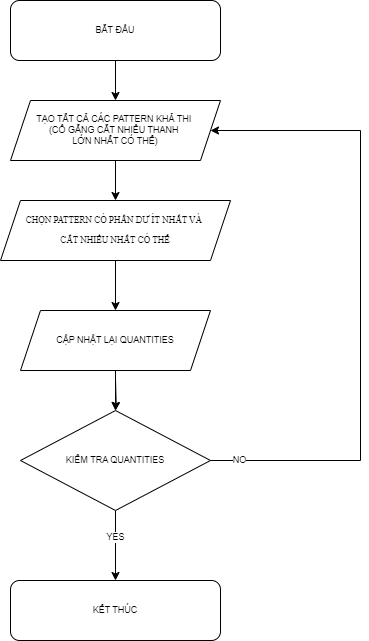

The diagram above was exported from draw.io. Its source (the exported page's mxGraphModel, read from the mxfile embedded in the PNG):
<mxGraphModel dx="1241" dy="892" grid="0" gridSize="10" guides="1" tooltips="1" connect="1" arrows="1" fold="1" page="1" pageScale="1" pageWidth="827" pageHeight="1169" math="0" shadow="0">
  <root>
    <mxCell id="0" />
    <mxCell id="1" parent="0" />
    <mxCell id="EJZ3KgtFLcLelH40Mcw0-1" value="" style="edgeStyle=orthogonalEdgeStyle;rounded=0;orthogonalLoop=1;jettySize=auto;html=1;fontSize=9;" edge="1" parent="1" source="EJZ3KgtFLcLelH40Mcw0-2" target="EJZ3KgtFLcLelH40Mcw0-11">
      <mxGeometry relative="1" as="geometry" />
    </mxCell>
    <mxCell id="EJZ3KgtFLcLelH40Mcw0-2" value="TẠO TẤT CẢ CÁC PATTERN KHẢ&amp;nbsp;&lt;span style=&quot;background-color: initial;&quot;&gt;THI&amp;nbsp;&lt;/span&gt;&lt;div&gt;&lt;div style=&quot;font-size: 9px;&quot;&gt;(CỐ GẮNG CẮT NHIỀU THANH&amp;nbsp;&lt;/div&gt;&lt;div style=&quot;font-size: 9px;&quot;&gt;LỚN NHẤT CÓ THỂ)&lt;/div&gt;&lt;/div&gt;" style="shape=parallelogram;perimeter=parallelogramPerimeter;whiteSpace=wrap;html=1;fixedSize=1;fontSize=9;" vertex="1" parent="1">
      <mxGeometry x="1142" y="243" width="210" height="60" as="geometry" />
    </mxCell>
    <mxCell id="EJZ3KgtFLcLelH40Mcw0-3" value="" style="edgeStyle=orthogonalEdgeStyle;rounded=0;orthogonalLoop=1;jettySize=auto;html=1;fontSize=9;" edge="1" parent="1" source="EJZ3KgtFLcLelH40Mcw0-4" target="EJZ3KgtFLcLelH40Mcw0-2">
      <mxGeometry relative="1" as="geometry" />
    </mxCell>
    <mxCell id="EJZ3KgtFLcLelH40Mcw0-4" value="BẮT ĐẦU" style="rounded=1;whiteSpace=wrap;html=1;fontSize=9;" vertex="1" parent="1">
      <mxGeometry x="1142" y="143" width="210" height="60" as="geometry" />
    </mxCell>
    <mxCell id="EJZ3KgtFLcLelH40Mcw0-5" style="edgeStyle=orthogonalEdgeStyle;rounded=0;orthogonalLoop=1;jettySize=auto;html=1;entryX=1;entryY=0.5;entryDx=0;entryDy=0;" edge="1" parent="1" source="EJZ3KgtFLcLelH40Mcw0-9" target="EJZ3KgtFLcLelH40Mcw0-2">
      <mxGeometry relative="1" as="geometry">
        <mxPoint x="1513" y="23" as="targetPoint" />
        <Array as="points">
          <mxPoint x="1492" y="603" />
          <mxPoint x="1492" y="273" />
        </Array>
      </mxGeometry>
    </mxCell>
    <mxCell id="EJZ3KgtFLcLelH40Mcw0-6" value="NO" style="edgeLabel;html=1;align=center;verticalAlign=middle;resizable=0;points=[];fontSize=9;" vertex="1" connectable="0" parent="EJZ3KgtFLcLelH40Mcw0-5">
      <mxGeometry x="-0.913" y="1" relative="1" as="geometry">
        <mxPoint as="offset" />
      </mxGeometry>
    </mxCell>
    <mxCell id="EJZ3KgtFLcLelH40Mcw0-7" value="" style="edgeStyle=orthogonalEdgeStyle;rounded=0;orthogonalLoop=1;jettySize=auto;html=1;fontSize=9;" edge="1" parent="1" source="EJZ3KgtFLcLelH40Mcw0-9" target="EJZ3KgtFLcLelH40Mcw0-15">
      <mxGeometry relative="1" as="geometry" />
    </mxCell>
    <mxCell id="EJZ3KgtFLcLelH40Mcw0-8" value="YES" style="edgeLabel;html=1;align=center;verticalAlign=middle;resizable=0;points=[];fontSize=9;" vertex="1" connectable="0" parent="EJZ3KgtFLcLelH40Mcw0-7">
      <mxGeometry x="-0.2797" y="-1" relative="1" as="geometry">
        <mxPoint as="offset" />
      </mxGeometry>
    </mxCell>
    <mxCell id="EJZ3KgtFLcLelH40Mcw0-9" value="KIỂM TRA QUANTITIES" style="rhombus;whiteSpace=wrap;html=1;fontSize=9;" vertex="1" parent="1">
      <mxGeometry x="1152" y="553" width="190" height="100" as="geometry" />
    </mxCell>
    <mxCell id="EJZ3KgtFLcLelH40Mcw0-10" value="" style="edgeStyle=orthogonalEdgeStyle;rounded=0;orthogonalLoop=1;jettySize=auto;html=1;fontSize=9;" edge="1" parent="1" source="EJZ3KgtFLcLelH40Mcw0-11" target="EJZ3KgtFLcLelH40Mcw0-13">
      <mxGeometry relative="1" as="geometry" />
    </mxCell>
    <mxCell id="EJZ3KgtFLcLelH40Mcw0-11" value="&lt;p class=&quot;MsoNormal&quot; style=&quot;font-size: 9px;&quot;&gt;&lt;font face=&quot;Times New Roman&quot; style=&quot;font-size: 9px;&quot;&gt;&lt;span style=&quot;font-size: 9px;&quot;&gt;CHỌN PATTERN CÓ PHẦN DƯ ÍT NHẤT VÀ&amp;nbsp;&lt;/span&gt;&lt;/font&gt;&lt;/p&gt;&lt;p class=&quot;MsoNormal&quot; style=&quot;font-size: 9px;&quot;&gt;&lt;font face=&quot;Times New Roman&quot; style=&quot;font-size: 9px;&quot;&gt;&lt;span style=&quot;font-size: 9px;&quot;&gt;CẮT NHIỀU NHẤT CÓ THỂ&lt;/span&gt;&lt;/font&gt;&lt;/p&gt;" style="shape=parallelogram;perimeter=parallelogramPerimeter;whiteSpace=wrap;html=1;fixedSize=1;fontSize=9;" vertex="1" parent="1">
      <mxGeometry x="1132" y="343" width="230" height="60" as="geometry" />
    </mxCell>
    <mxCell id="EJZ3KgtFLcLelH40Mcw0-12" value="" style="edgeStyle=orthogonalEdgeStyle;rounded=0;orthogonalLoop=1;jettySize=auto;html=1;fontSize=9;" edge="1" parent="1" source="EJZ3KgtFLcLelH40Mcw0-13">
      <mxGeometry relative="1" as="geometry">
        <mxPoint x="1247" y="553" as="targetPoint" />
      </mxGeometry>
    </mxCell>
    <mxCell id="EJZ3KgtFLcLelH40Mcw0-13" value="CẬP NHẬT LẠI QUANTITIES" style="shape=parallelogram;perimeter=parallelogramPerimeter;whiteSpace=wrap;html=1;fixedSize=1;fontSize=9;" vertex="1" parent="1">
      <mxGeometry x="1152" y="453" width="190" height="60" as="geometry" />
    </mxCell>
    <mxCell id="EJZ3KgtFLcLelH40Mcw0-14" value="" style="edgeStyle=orthogonalEdgeStyle;rounded=0;orthogonalLoop=1;jettySize=auto;html=1;fontSize=9;" edge="1" parent="1" target="EJZ3KgtFLcLelH40Mcw0-9">
      <mxGeometry relative="1" as="geometry">
        <mxPoint x="1247.0476190476188" y="523" as="sourcePoint" />
      </mxGeometry>
    </mxCell>
    <mxCell id="EJZ3KgtFLcLelH40Mcw0-15" value="KẾT THÚC" style="rounded=1;whiteSpace=wrap;html=1;fontSize=9;" vertex="1" parent="1">
      <mxGeometry x="1142" y="723" width="210" height="60" as="geometry" />
    </mxCell>
  </root>
</mxGraphModel>